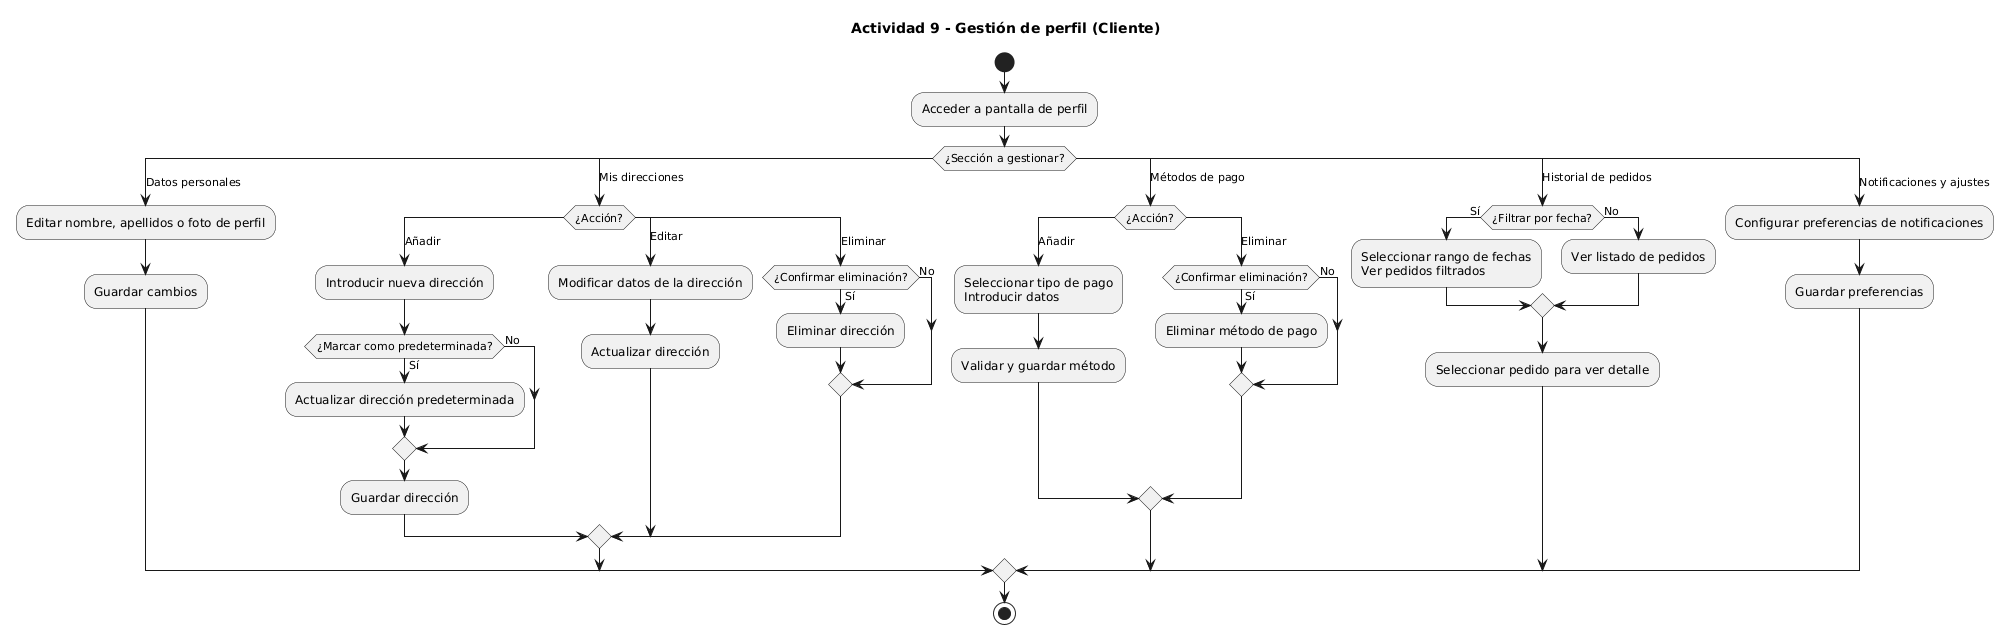

The diagram above was rendered by PlantUML. Its source (embedded in the PNG):
@startuml
title Actividad 9 - Gestión de perfil (Cliente)

start

:Acceder a pantalla de perfil;

switch (¿Sección a gestionar?)
case (Datos personales)
  :Editar nombre, apellidos o foto de perfil;
  :Guardar cambios;

case (Mis direcciones)
  switch (¿Acción?)
  case (Añadir)
    :Introducir nueva dirección;
    if (¿Marcar como predeterminada?) then (Sí)
      :Actualizar dirección predeterminada; 
    else (No)
    endif
    :Guardar dirección;
  case (Editar)
    :Modificar datos de la dirección;
    :Actualizar dirección;
  case (Eliminar)
    if (¿Confirmar eliminación?) then (Sí)
      :Eliminar dirección; 
    else (No)
    endif
  endswitch

case (Métodos de pago)
  switch (¿Acción?)
  case (Añadir)
    :Seleccionar tipo de pago\nIntroducir datos;
    :Validar y guardar método;
  case (Eliminar)
    if (¿Confirmar eliminación?) then (Sí)
      :Eliminar método de pago; 
    else (No)
    endif
  endswitch

case (Historial de pedidos)
  if (¿Filtrar por fecha?) then (Sí)
    :Seleccionar rango de fechas\nVer pedidos filtrados;
  else (No)
    :Ver listado de pedidos;
  endif
  :Seleccionar pedido para ver detalle;

case (Notificaciones y ajustes)
  :Configurar preferencias de notificaciones;
  :Guardar preferencias;

endswitch

stop
@enduml